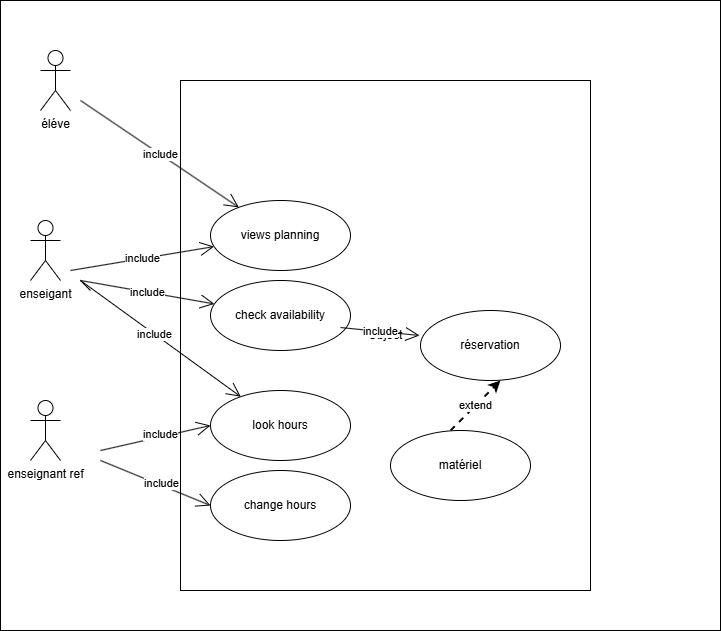

The diagram above was exported from draw.io. Its source (the exported page's mxGraphModel, read from the mxfile embedded in the PNG):
<mxGraphModel dx="1434" dy="772" grid="1" gridSize="10" guides="1" tooltips="1" connect="1" arrows="1" fold="1" page="1" pageScale="1" pageWidth="850" pageHeight="1100" math="0" shadow="0">
  <root>
    <mxCell id="0" />
    <mxCell id="1" parent="0" />
    <mxCell id="jIIKsUz-F38FkH3xiEjx-35" value="" style="html=1;whiteSpace=wrap;" vertex="1" parent="1">
      <mxGeometry x="110" y="220" width="720" height="630" as="geometry" />
    </mxCell>
    <mxCell id="jIIKsUz-F38FkH3xiEjx-1" value="éléve" style="shape=umlActor;verticalLabelPosition=bottom;verticalAlign=top;html=1;" vertex="1" parent="1">
      <mxGeometry x="150" y="270" width="30" height="60" as="geometry" />
    </mxCell>
    <mxCell id="jIIKsUz-F38FkH3xiEjx-40" value="Object" style="html=1;whiteSpace=wrap;" vertex="1" parent="1">
      <mxGeometry x="290" y="300" width="410" height="510" as="geometry" />
    </mxCell>
    <mxCell id="jIIKsUz-F38FkH3xiEjx-2" value="enseigant" style="shape=umlActor;verticalLabelPosition=bottom;verticalAlign=top;html=1;" vertex="1" parent="1">
      <mxGeometry x="140" y="440" width="30" height="60" as="geometry" />
    </mxCell>
    <mxCell id="jIIKsUz-F38FkH3xiEjx-3" value="views planning" style="ellipse;whiteSpace=wrap;html=1;" vertex="1" parent="1">
      <mxGeometry x="320" y="420" width="140" height="70" as="geometry" />
    </mxCell>
    <mxCell id="jIIKsUz-F38FkH3xiEjx-4" value="include" style="endArrow=open;endSize=12;html=1;rounded=0;" edge="1" parent="1" target="jIIKsUz-F38FkH3xiEjx-3">
      <mxGeometry width="160" relative="1" as="geometry">
        <mxPoint x="180" y="490" as="sourcePoint" />
        <mxPoint x="310" y="430" as="targetPoint" />
      </mxGeometry>
    </mxCell>
    <mxCell id="jIIKsUz-F38FkH3xiEjx-5" value="include" style="endArrow=open;endSize=12;html=1;rounded=0;" edge="1" parent="1" target="jIIKsUz-F38FkH3xiEjx-3">
      <mxGeometry width="160" relative="1" as="geometry">
        <mxPoint x="190" y="320" as="sourcePoint" />
        <mxPoint x="320" y="260" as="targetPoint" />
      </mxGeometry>
    </mxCell>
    <mxCell id="jIIKsUz-F38FkH3xiEjx-15" value="enseignant ref" style="shape=umlActor;verticalLabelPosition=bottom;verticalAlign=top;html=1;" vertex="1" parent="1">
      <mxGeometry x="140" y="620" width="30" height="60" as="geometry" />
    </mxCell>
    <mxCell id="jIIKsUz-F38FkH3xiEjx-23" value="réservation" style="ellipse;whiteSpace=wrap;html=1;" vertex="1" parent="1">
      <mxGeometry x="530" y="530" width="140" height="70" as="geometry" />
    </mxCell>
    <mxCell id="jIIKsUz-F38FkH3xiEjx-26" value="change hours" style="ellipse;whiteSpace=wrap;html=1;" vertex="1" parent="1">
      <mxGeometry x="320" y="690" width="140" height="70" as="geometry" />
    </mxCell>
    <mxCell id="jIIKsUz-F38FkH3xiEjx-27" value="include" style="endArrow=open;endSize=12;html=1;rounded=0;entryX=0;entryY=0.5;entryDx=0;entryDy=0;" edge="1" parent="1" target="jIIKsUz-F38FkH3xiEjx-26">
      <mxGeometry x="0.0953" y="2" width="160" relative="1" as="geometry">
        <mxPoint x="210" y="680" as="sourcePoint" />
        <mxPoint x="341" y="556" as="targetPoint" />
        <mxPoint as="offset" />
      </mxGeometry>
    </mxCell>
    <mxCell id="jIIKsUz-F38FkH3xiEjx-28" value="look hours" style="ellipse;whiteSpace=wrap;html=1;" vertex="1" parent="1">
      <mxGeometry x="320" y="610" width="140" height="70" as="geometry" />
    </mxCell>
    <mxCell id="jIIKsUz-F38FkH3xiEjx-29" value="include" style="endArrow=open;endSize=12;html=1;rounded=0;" edge="1" parent="1" target="jIIKsUz-F38FkH3xiEjx-28">
      <mxGeometry width="160" relative="1" as="geometry">
        <mxPoint x="200" y="510" as="sourcePoint" />
        <mxPoint x="341" y="556" as="targetPoint" />
        <Array as="points">
          <mxPoint x="190" y="500" />
        </Array>
      </mxGeometry>
    </mxCell>
    <mxCell id="jIIKsUz-F38FkH3xiEjx-34" value="include" style="endArrow=open;endSize=12;html=1;rounded=0;entryX=0;entryY=0.5;entryDx=0;entryDy=0;" edge="1" parent="1" target="jIIKsUz-F38FkH3xiEjx-28">
      <mxGeometry x="0.0953" y="2" width="160" relative="1" as="geometry">
        <mxPoint x="210" y="670" as="sourcePoint" />
        <mxPoint x="320" y="690" as="targetPoint" />
        <mxPoint as="offset" />
      </mxGeometry>
    </mxCell>
    <mxCell id="jIIKsUz-F38FkH3xiEjx-36" value="check availability" style="ellipse;whiteSpace=wrap;html=1;" vertex="1" parent="1">
      <mxGeometry x="320" y="500" width="140" height="70" as="geometry" />
    </mxCell>
    <mxCell id="jIIKsUz-F38FkH3xiEjx-38" value="include" style="endArrow=open;endSize=12;html=1;rounded=0;" edge="1" parent="1" target="jIIKsUz-F38FkH3xiEjx-36">
      <mxGeometry width="160" relative="1" as="geometry">
        <mxPoint x="190" y="500" as="sourcePoint" />
        <mxPoint x="334" y="476" as="targetPoint" />
      </mxGeometry>
    </mxCell>
    <mxCell id="jIIKsUz-F38FkH3xiEjx-39" value="include" style="endArrow=open;endSize=12;html=1;rounded=0;entryX=-0.007;entryY=0.357;entryDx=0;entryDy=0;entryPerimeter=0;" edge="1" parent="1" target="jIIKsUz-F38FkH3xiEjx-23">
      <mxGeometry width="160" relative="1" as="geometry">
        <mxPoint x="450" y="547" as="sourcePoint" />
        <mxPoint x="580" y="570" as="targetPoint" />
      </mxGeometry>
    </mxCell>
    <mxCell id="jIIKsUz-F38FkH3xiEjx-43" value="extend" style="endArrow=classic;dashed=1;html=1;strokeWidth=2;rounded=0;startArrow=none;startFill=0;endFill=1;" edge="1" parent="1">
      <mxGeometry width="50" height="50" relative="1" as="geometry">
        <mxPoint x="560" y="650" as="sourcePoint" />
        <mxPoint x="610" y="600" as="targetPoint" />
      </mxGeometry>
    </mxCell>
    <mxCell id="jIIKsUz-F38FkH3xiEjx-44" value="matériel" style="ellipse;whiteSpace=wrap;html=1;" vertex="1" parent="1">
      <mxGeometry x="500" y="650" width="140" height="70" as="geometry" />
    </mxCell>
  </root>
</mxGraphModel>